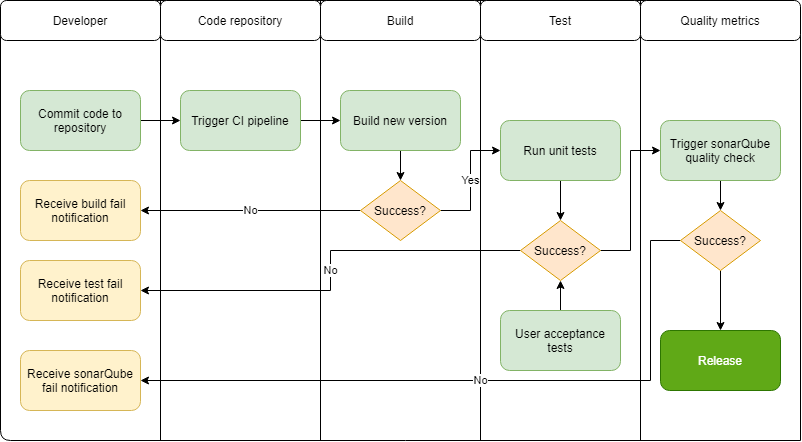

The diagram above was exported from draw.io. Its source (the exported page's mxGraphModel, read from the mxfile embedded in the PNG):
<mxGraphModel dx="1038" dy="500" grid="1" gridSize="10" guides="1" tooltips="1" connect="1" arrows="1" fold="1" page="1" pageScale="1" pageWidth="850" pageHeight="1100" math="0" shadow="0">
  <root>
    <mxCell id="0" />
    <mxCell id="1" parent="0" />
    <mxCell id="6VXMVj1lnMpQLmhqfiUh-2" value="" style="endArrow=none;html=1;" edge="1" parent="1">
      <mxGeometry width="50" height="50" relative="1" as="geometry">
        <mxPoint x="840" y="480" as="sourcePoint" />
        <mxPoint x="840" y="480" as="targetPoint" />
        <Array as="points">
          <mxPoint x="40" y="480" />
          <mxPoint x="40" y="40" />
          <mxPoint x="840" y="40" />
        </Array>
      </mxGeometry>
    </mxCell>
    <mxCell id="6VXMVj1lnMpQLmhqfiUh-4" value="" style="endArrow=none;html=1;" edge="1" parent="1">
      <mxGeometry width="50" height="50" relative="1" as="geometry">
        <mxPoint x="520" y="480" as="sourcePoint" />
        <mxPoint x="520" y="40" as="targetPoint" />
      </mxGeometry>
    </mxCell>
    <mxCell id="6VXMVj1lnMpQLmhqfiUh-5" value="" style="endArrow=none;html=1;" edge="1" parent="1">
      <mxGeometry width="50" height="50" relative="1" as="geometry">
        <mxPoint x="360" y="480" as="sourcePoint" />
        <mxPoint x="360" y="40" as="targetPoint" />
      </mxGeometry>
    </mxCell>
    <mxCell id="6VXMVj1lnMpQLmhqfiUh-6" value="" style="endArrow=none;html=1;" edge="1" parent="1">
      <mxGeometry width="50" height="50" relative="1" as="geometry">
        <mxPoint x="680" y="480" as="sourcePoint" />
        <mxPoint x="680" y="40" as="targetPoint" />
      </mxGeometry>
    </mxCell>
    <mxCell id="6VXMVj1lnMpQLmhqfiUh-7" value="" style="endArrow=none;html=1;" edge="1" parent="1">
      <mxGeometry width="50" height="50" relative="1" as="geometry">
        <mxPoint x="200" y="480" as="sourcePoint" />
        <mxPoint x="200" y="40" as="targetPoint" />
      </mxGeometry>
    </mxCell>
    <mxCell id="6VXMVj1lnMpQLmhqfiUh-8" value="Developer" style="rounded=1;whiteSpace=wrap;html=1;" vertex="1" parent="1">
      <mxGeometry x="40" y="40" width="160" height="40" as="geometry" />
    </mxCell>
    <mxCell id="6VXMVj1lnMpQLmhqfiUh-9" value="Quality metrics" style="rounded=1;whiteSpace=wrap;html=1;" vertex="1" parent="1">
      <mxGeometry x="680" y="40" width="160" height="40" as="geometry" />
    </mxCell>
    <mxCell id="6VXMVj1lnMpQLmhqfiUh-10" value="Code repository" style="rounded=1;whiteSpace=wrap;html=1;" vertex="1" parent="1">
      <mxGeometry x="200" y="40" width="160" height="40" as="geometry" />
    </mxCell>
    <mxCell id="6VXMVj1lnMpQLmhqfiUh-11" value="Test" style="rounded=1;whiteSpace=wrap;html=1;" vertex="1" parent="1">
      <mxGeometry x="520" y="40" width="160" height="40" as="geometry" />
    </mxCell>
    <mxCell id="6VXMVj1lnMpQLmhqfiUh-12" value="Build" style="rounded=1;whiteSpace=wrap;html=1;" vertex="1" parent="1">
      <mxGeometry x="360" y="40" width="160" height="40" as="geometry" />
    </mxCell>
    <mxCell id="6VXMVj1lnMpQLmhqfiUh-20" style="edgeStyle=orthogonalEdgeStyle;rounded=0;orthogonalLoop=1;jettySize=auto;html=1;entryX=0;entryY=0.5;entryDx=0;entryDy=0;" edge="1" parent="1" source="6VXMVj1lnMpQLmhqfiUh-13" target="6VXMVj1lnMpQLmhqfiUh-14">
      <mxGeometry relative="1" as="geometry" />
    </mxCell>
    <mxCell id="6VXMVj1lnMpQLmhqfiUh-13" value="Commit code to repository&lt;span style=&quot;color: rgba(0 , 0 , 0 , 0) ; font-family: monospace ; font-size: 0px&quot;&gt;%3CmxGraphModel%3E%3Croot%3E%3CmxCell%20id%3D%220%22%2F%3E%3CmxCell%20id%3D%221%22%20parent%3D%220%22%2F%3E%3CmxCell%20id%3D%222%22%20value%3D%22%22%20style%3D%22rounded%3D1%3BwhiteSpace%3Dwrap%3Bhtml%3D1%3B%22%20vertex%3D%221%22%20parent%3D%221%22%3E%3CmxGeometry%20x%3D%2240%22%20y%3D%2240%22%20width%3D%22160%22%20height%3D%2240%22%20as%3D%22geometry%22%2F%3E%3C%2FmxCell%3E%3C%2Froot%3E%3C%2FmxGraphModel%3E&lt;/span&gt;" style="rounded=1;whiteSpace=wrap;html=1;fillColor=#d5e8d4;strokeColor=#82b366;" vertex="1" parent="1">
      <mxGeometry x="60" y="130" width="120" height="60" as="geometry" />
    </mxCell>
    <mxCell id="6VXMVj1lnMpQLmhqfiUh-21" style="edgeStyle=orthogonalEdgeStyle;rounded=0;orthogonalLoop=1;jettySize=auto;html=1;entryX=0;entryY=0.5;entryDx=0;entryDy=0;" edge="1" parent="1" source="6VXMVj1lnMpQLmhqfiUh-14" target="6VXMVj1lnMpQLmhqfiUh-15">
      <mxGeometry relative="1" as="geometry" />
    </mxCell>
    <mxCell id="6VXMVj1lnMpQLmhqfiUh-14" value="Trigger CI pipeline" style="rounded=1;whiteSpace=wrap;html=1;fillColor=#d5e8d4;strokeColor=#82b366;" vertex="1" parent="1">
      <mxGeometry x="220" y="130" width="120" height="60" as="geometry" />
    </mxCell>
    <mxCell id="6VXMVj1lnMpQLmhqfiUh-28" style="edgeStyle=orthogonalEdgeStyle;rounded=0;orthogonalLoop=1;jettySize=auto;html=1;entryX=0.5;entryY=0;entryDx=0;entryDy=0;" edge="1" parent="1" source="6VXMVj1lnMpQLmhqfiUh-15" target="6VXMVj1lnMpQLmhqfiUh-18">
      <mxGeometry relative="1" as="geometry" />
    </mxCell>
    <mxCell id="6VXMVj1lnMpQLmhqfiUh-15" value="Build new version" style="rounded=1;whiteSpace=wrap;html=1;fillColor=#d5e8d4;strokeColor=#82b366;" vertex="1" parent="1">
      <mxGeometry x="380" y="130" width="120" height="60" as="geometry" />
    </mxCell>
    <mxCell id="6VXMVj1lnMpQLmhqfiUh-30" style="edgeStyle=orthogonalEdgeStyle;rounded=0;orthogonalLoop=1;jettySize=auto;html=1;entryX=0.5;entryY=0;entryDx=0;entryDy=0;" edge="1" parent="1" source="6VXMVj1lnMpQLmhqfiUh-16" target="6VXMVj1lnMpQLmhqfiUh-29">
      <mxGeometry relative="1" as="geometry" />
    </mxCell>
    <mxCell id="6VXMVj1lnMpQLmhqfiUh-16" value="Run unit tests" style="rounded=1;whiteSpace=wrap;html=1;fillColor=#d5e8d4;strokeColor=#82b366;" vertex="1" parent="1">
      <mxGeometry x="540" y="160" width="120" height="60" as="geometry" />
    </mxCell>
    <mxCell id="6VXMVj1lnMpQLmhqfiUh-44" style="edgeStyle=orthogonalEdgeStyle;rounded=0;orthogonalLoop=1;jettySize=auto;html=1;entryX=0.5;entryY=0;entryDx=0;entryDy=0;" edge="1" parent="1" source="6VXMVj1lnMpQLmhqfiUh-17" target="6VXMVj1lnMpQLmhqfiUh-39">
      <mxGeometry relative="1" as="geometry" />
    </mxCell>
    <mxCell id="6VXMVj1lnMpQLmhqfiUh-17" value="Trigger sonarQube quality check" style="rounded=1;whiteSpace=wrap;html=1;fillColor=#d5e8d4;strokeColor=#82b366;" vertex="1" parent="1">
      <mxGeometry x="700" y="160" width="120" height="60" as="geometry" />
    </mxCell>
    <mxCell id="6VXMVj1lnMpQLmhqfiUh-26" value="No" style="edgeStyle=orthogonalEdgeStyle;rounded=0;orthogonalLoop=1;jettySize=auto;html=1;" edge="1" parent="1" source="6VXMVj1lnMpQLmhqfiUh-18" target="6VXMVj1lnMpQLmhqfiUh-25">
      <mxGeometry relative="1" as="geometry" />
    </mxCell>
    <mxCell id="6VXMVj1lnMpQLmhqfiUh-27" value="Yes" style="edgeStyle=orthogonalEdgeStyle;rounded=0;orthogonalLoop=1;jettySize=auto;html=1;entryX=0;entryY=0.5;entryDx=0;entryDy=0;" edge="1" parent="1" source="6VXMVj1lnMpQLmhqfiUh-18" target="6VXMVj1lnMpQLmhqfiUh-16">
      <mxGeometry relative="1" as="geometry" />
    </mxCell>
    <mxCell id="6VXMVj1lnMpQLmhqfiUh-18" value="Success?" style="rhombus;whiteSpace=wrap;html=1;fillColor=#ffe6cc;strokeColor=#d79b00;" vertex="1" parent="1">
      <mxGeometry x="400" y="220" width="80" height="60" as="geometry" />
    </mxCell>
    <mxCell id="6VXMVj1lnMpQLmhqfiUh-25" value="Receive build fail notification" style="rounded=1;whiteSpace=wrap;html=1;fillColor=#fff2cc;strokeColor=#d6b656;" vertex="1" parent="1">
      <mxGeometry x="60" y="220" width="120" height="60" as="geometry" />
    </mxCell>
    <mxCell id="6VXMVj1lnMpQLmhqfiUh-32" value="No" style="edgeStyle=orthogonalEdgeStyle;rounded=0;orthogonalLoop=1;jettySize=auto;html=1;entryX=1;entryY=0.5;entryDx=0;entryDy=0;" edge="1" parent="1" source="6VXMVj1lnMpQLmhqfiUh-29" target="6VXMVj1lnMpQLmhqfiUh-31">
      <mxGeometry relative="1" as="geometry" />
    </mxCell>
    <mxCell id="6VXMVj1lnMpQLmhqfiUh-33" style="edgeStyle=orthogonalEdgeStyle;rounded=0;orthogonalLoop=1;jettySize=auto;html=1;entryX=0;entryY=0.5;entryDx=0;entryDy=0;" edge="1" parent="1" source="6VXMVj1lnMpQLmhqfiUh-29" target="6VXMVj1lnMpQLmhqfiUh-17">
      <mxGeometry relative="1" as="geometry" />
    </mxCell>
    <mxCell id="6VXMVj1lnMpQLmhqfiUh-29" value="Success?" style="rhombus;whiteSpace=wrap;html=1;fillColor=#ffe6cc;strokeColor=#d79b00;" vertex="1" parent="1">
      <mxGeometry x="560" y="260" width="80" height="60" as="geometry" />
    </mxCell>
    <mxCell id="6VXMVj1lnMpQLmhqfiUh-31" value="Receive test fail notification" style="rounded=1;whiteSpace=wrap;html=1;fillColor=#fff2cc;strokeColor=#d6b656;" vertex="1" parent="1">
      <mxGeometry x="60" y="300" width="120" height="60" as="geometry" />
    </mxCell>
    <mxCell id="6VXMVj1lnMpQLmhqfiUh-37" style="edgeStyle=orthogonalEdgeStyle;rounded=0;orthogonalLoop=1;jettySize=auto;html=1;entryX=0.5;entryY=1;entryDx=0;entryDy=0;" edge="1" parent="1" source="6VXMVj1lnMpQLmhqfiUh-36" target="6VXMVj1lnMpQLmhqfiUh-29">
      <mxGeometry relative="1" as="geometry" />
    </mxCell>
    <mxCell id="6VXMVj1lnMpQLmhqfiUh-36" value="User acceptance tests" style="rounded=1;whiteSpace=wrap;html=1;fillColor=#d5e8d4;strokeColor=#82b366;" vertex="1" parent="1">
      <mxGeometry x="540" y="350" width="120" height="60" as="geometry" />
    </mxCell>
    <mxCell id="6VXMVj1lnMpQLmhqfiUh-38" value="Release" style="rounded=1;whiteSpace=wrap;html=1;fillColor=#60a917;strokeColor=#2D7600;fontColor=#ffffff;" vertex="1" parent="1">
      <mxGeometry x="700" y="370" width="120" height="60" as="geometry" />
    </mxCell>
    <mxCell id="6VXMVj1lnMpQLmhqfiUh-40" style="edgeStyle=orthogonalEdgeStyle;rounded=0;orthogonalLoop=1;jettySize=auto;html=1;entryX=0.5;entryY=0;entryDx=0;entryDy=0;" edge="1" parent="1" source="6VXMVj1lnMpQLmhqfiUh-39" target="6VXMVj1lnMpQLmhqfiUh-38">
      <mxGeometry relative="1" as="geometry" />
    </mxCell>
    <mxCell id="6VXMVj1lnMpQLmhqfiUh-43" value="No" style="edgeStyle=orthogonalEdgeStyle;rounded=0;orthogonalLoop=1;jettySize=auto;html=1;entryX=1;entryY=0.5;entryDx=0;entryDy=0;" edge="1" parent="1" source="6VXMVj1lnMpQLmhqfiUh-39" target="6VXMVj1lnMpQLmhqfiUh-42">
      <mxGeometry relative="1" as="geometry">
        <Array as="points">
          <mxPoint x="690" y="280" />
          <mxPoint x="690" y="420" />
        </Array>
      </mxGeometry>
    </mxCell>
    <mxCell id="6VXMVj1lnMpQLmhqfiUh-39" value="Success?" style="rhombus;whiteSpace=wrap;html=1;fillColor=#ffe6cc;strokeColor=#d79b00;" vertex="1" parent="1">
      <mxGeometry x="720" y="250" width="80" height="60" as="geometry" />
    </mxCell>
    <mxCell id="6VXMVj1lnMpQLmhqfiUh-42" value="Receive sonarQube fail notification" style="rounded=1;whiteSpace=wrap;html=1;fillColor=#fff2cc;strokeColor=#d6b656;" vertex="1" parent="1">
      <mxGeometry x="60" y="390" width="120" height="60" as="geometry" />
    </mxCell>
  </root>
</mxGraphModel>